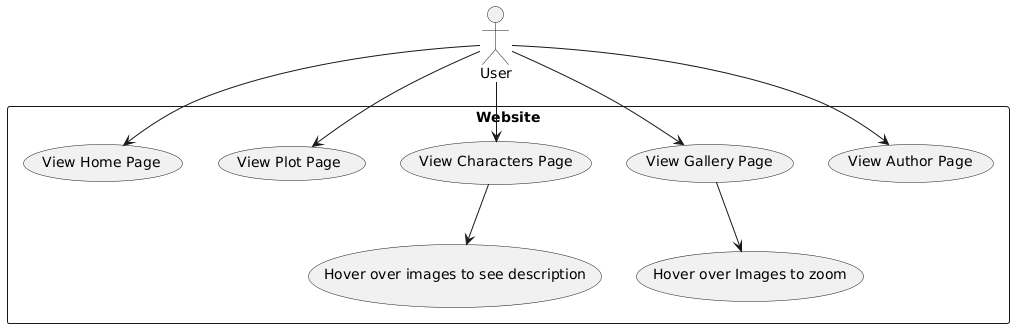

The diagram above was rendered by PlantUML. Its source (embedded in the PNG):
@startuml
actor User as U

rectangle Website {
    usecase "View Home Page" as UC1
    usecase "View Plot Page" as UC2
    usecase "View Characters Page" as UC3
    usecase "View Gallery Page" as UC4
    usecase "View Author Page" as UC5
    usecase "Hover over Images to zoom" as UC6
    usecase "Hover over images to see description" as UC7
}

U --> UC1
U --> UC2
U --> UC3
U --> UC4
U --> UC5
UC4 --> UC6
UC3 --> UC7
@enduml